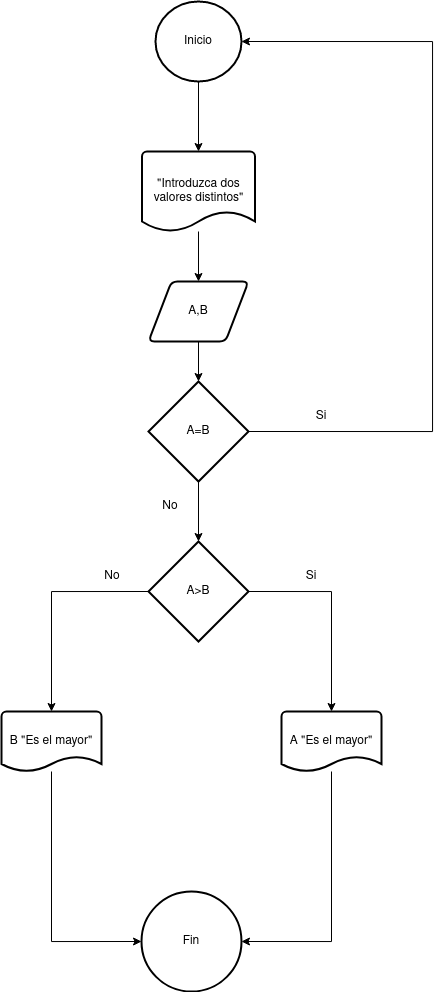

The diagram above was exported from draw.io. Its source (the exported page's mxGraphModel, read from the mxfile embedded in the PNG):
<mxGraphModel dx="1594" dy="757" grid="1" gridSize="10" guides="1" tooltips="1" connect="1" arrows="1" fold="1" page="1" pageScale="1" pageWidth="827" pageHeight="1169" math="0" shadow="0">
  <root>
    <mxCell id="0" />
    <mxCell id="1" parent="0" />
    <mxCell id="crCHWKVXvhB4SZskEaO1-2" value="Inicio" style="strokeWidth=2;html=1;shape=mxgraph.flowchart.start_2;whiteSpace=wrap;labelBackgroundColor=none;" vertex="1" parent="1">
      <mxGeometry x="364" y="80" width="86" height="80" as="geometry" />
    </mxCell>
    <mxCell id="crCHWKVXvhB4SZskEaO1-7" style="edgeStyle=orthogonalEdgeStyle;rounded=0;orthogonalLoop=1;jettySize=auto;html=1;entryX=0.5;entryY=0;entryDx=0;entryDy=0;" edge="1" parent="1" source="crCHWKVXvhB4SZskEaO1-4" target="crCHWKVXvhB4SZskEaO1-6">
      <mxGeometry relative="1" as="geometry" />
    </mxCell>
    <mxCell id="crCHWKVXvhB4SZskEaO1-4" value="&quot;Introduzca dos valores distintos&quot;" style="strokeWidth=2;html=1;shape=mxgraph.flowchart.document2;whiteSpace=wrap;size=0.25;" vertex="1" parent="1">
      <mxGeometry x="350.5" y="230" width="113" height="80" as="geometry" />
    </mxCell>
    <mxCell id="crCHWKVXvhB4SZskEaO1-5" style="edgeStyle=orthogonalEdgeStyle;rounded=0;orthogonalLoop=1;jettySize=auto;html=1;exitX=0.5;exitY=1;exitDx=0;exitDy=0;exitPerimeter=0;entryX=0.5;entryY=0;entryDx=0;entryDy=0;entryPerimeter=0;" edge="1" parent="1" source="crCHWKVXvhB4SZskEaO1-2" target="crCHWKVXvhB4SZskEaO1-4">
      <mxGeometry relative="1" as="geometry" />
    </mxCell>
    <mxCell id="crCHWKVXvhB4SZskEaO1-6" value="A,B" style="shape=parallelogram;html=1;strokeWidth=2;perimeter=parallelogramPerimeter;whiteSpace=wrap;rounded=1;arcSize=12;size=0.23;" vertex="1" parent="1">
      <mxGeometry x="357" y="360" width="100" height="60" as="geometry" />
    </mxCell>
    <mxCell id="crCHWKVXvhB4SZskEaO1-8" value="A=B" style="strokeWidth=2;html=1;shape=mxgraph.flowchart.decision;whiteSpace=wrap;" vertex="1" parent="1">
      <mxGeometry x="357" y="460" width="100" height="100" as="geometry" />
    </mxCell>
    <mxCell id="crCHWKVXvhB4SZskEaO1-9" style="edgeStyle=orthogonalEdgeStyle;rounded=0;orthogonalLoop=1;jettySize=auto;html=1;exitX=0.5;exitY=1;exitDx=0;exitDy=0;entryX=0.5;entryY=0;entryDx=0;entryDy=0;entryPerimeter=0;" edge="1" parent="1" source="crCHWKVXvhB4SZskEaO1-6" target="crCHWKVXvhB4SZskEaO1-8">
      <mxGeometry relative="1" as="geometry" />
    </mxCell>
    <mxCell id="crCHWKVXvhB4SZskEaO1-10" style="edgeStyle=orthogonalEdgeStyle;rounded=0;orthogonalLoop=1;jettySize=auto;html=1;exitX=1;exitY=0.5;exitDx=0;exitDy=0;exitPerimeter=0;entryX=1;entryY=0.5;entryDx=0;entryDy=0;entryPerimeter=0;" edge="1" parent="1" source="crCHWKVXvhB4SZskEaO1-8" target="crCHWKVXvhB4SZskEaO1-2">
      <mxGeometry relative="1" as="geometry">
        <mxPoint x="640" y="260" as="targetPoint" />
        <Array as="points">
          <mxPoint x="641" y="510" />
          <mxPoint x="641" y="120" />
        </Array>
      </mxGeometry>
    </mxCell>
    <mxCell id="crCHWKVXvhB4SZskEaO1-12" value="A&amp;gt;B" style="strokeWidth=2;html=1;shape=mxgraph.flowchart.decision;whiteSpace=wrap;" vertex="1" parent="1">
      <mxGeometry x="357" y="620" width="100" height="100" as="geometry" />
    </mxCell>
    <mxCell id="crCHWKVXvhB4SZskEaO1-13" style="edgeStyle=orthogonalEdgeStyle;rounded=0;orthogonalLoop=1;jettySize=auto;html=1;entryX=0.5;entryY=0;entryDx=0;entryDy=0;entryPerimeter=0;" edge="1" parent="1" source="crCHWKVXvhB4SZskEaO1-8" target="crCHWKVXvhB4SZskEaO1-12">
      <mxGeometry relative="1" as="geometry" />
    </mxCell>
    <mxCell id="crCHWKVXvhB4SZskEaO1-14" value="Si" style="text;html=1;strokeColor=none;fillColor=none;align=center;verticalAlign=middle;whiteSpace=wrap;rounded=0;" vertex="1" parent="1">
      <mxGeometry x="500" y="480" width="60" height="30" as="geometry" />
    </mxCell>
    <mxCell id="crCHWKVXvhB4SZskEaO1-15" value="No" style="text;html=1;strokeColor=none;fillColor=none;align=center;verticalAlign=middle;whiteSpace=wrap;rounded=0;" vertex="1" parent="1">
      <mxGeometry x="357" y="570" width="44" height="30" as="geometry" />
    </mxCell>
    <mxCell id="crCHWKVXvhB4SZskEaO1-16" value="B &quot;Es el mayor&quot;" style="strokeWidth=2;html=1;shape=mxgraph.flowchart.document2;whiteSpace=wrap;size=0.25;" vertex="1" parent="1">
      <mxGeometry x="210" y="790" width="100" height="60" as="geometry" />
    </mxCell>
    <mxCell id="crCHWKVXvhB4SZskEaO1-28" style="edgeStyle=orthogonalEdgeStyle;rounded=0;orthogonalLoop=1;jettySize=auto;html=1;entryX=1;entryY=0.5;entryDx=0;entryDy=0;entryPerimeter=0;" edge="1" parent="1" source="crCHWKVXvhB4SZskEaO1-17" target="crCHWKVXvhB4SZskEaO1-20">
      <mxGeometry relative="1" as="geometry">
        <mxPoint x="540" y="1020" as="targetPoint" />
        <Array as="points">
          <mxPoint x="540" y="1020" />
        </Array>
      </mxGeometry>
    </mxCell>
    <mxCell id="crCHWKVXvhB4SZskEaO1-17" value="A &quot;Es el mayor&quot;" style="strokeWidth=2;html=1;shape=mxgraph.flowchart.document2;whiteSpace=wrap;size=0.25;" vertex="1" parent="1">
      <mxGeometry x="490" y="790" width="100" height="60" as="geometry" />
    </mxCell>
    <mxCell id="crCHWKVXvhB4SZskEaO1-18" style="edgeStyle=orthogonalEdgeStyle;rounded=0;orthogonalLoop=1;jettySize=auto;html=1;exitX=0;exitY=0.5;exitDx=0;exitDy=0;exitPerimeter=0;entryX=0.5;entryY=0;entryDx=0;entryDy=0;entryPerimeter=0;" edge="1" parent="1" source="crCHWKVXvhB4SZskEaO1-12" target="crCHWKVXvhB4SZskEaO1-16">
      <mxGeometry relative="1" as="geometry" />
    </mxCell>
    <mxCell id="crCHWKVXvhB4SZskEaO1-19" style="edgeStyle=orthogonalEdgeStyle;rounded=0;orthogonalLoop=1;jettySize=auto;html=1;exitX=1;exitY=0.5;exitDx=0;exitDy=0;exitPerimeter=0;entryX=0.5;entryY=0;entryDx=0;entryDy=0;entryPerimeter=0;" edge="1" parent="1" source="crCHWKVXvhB4SZskEaO1-12" target="crCHWKVXvhB4SZskEaO1-17">
      <mxGeometry relative="1" as="geometry" />
    </mxCell>
    <mxCell id="crCHWKVXvhB4SZskEaO1-20" value="Fin" style="strokeWidth=2;html=1;shape=mxgraph.flowchart.start_2;whiteSpace=wrap;" vertex="1" parent="1">
      <mxGeometry x="350" y="970" width="100" height="100" as="geometry" />
    </mxCell>
    <mxCell id="crCHWKVXvhB4SZskEaO1-27" style="edgeStyle=orthogonalEdgeStyle;rounded=0;orthogonalLoop=1;jettySize=auto;html=1;entryX=0;entryY=0.5;entryDx=0;entryDy=0;entryPerimeter=0;" edge="1" parent="1" source="crCHWKVXvhB4SZskEaO1-16" target="crCHWKVXvhB4SZskEaO1-20">
      <mxGeometry relative="1" as="geometry">
        <Array as="points">
          <mxPoint x="260" y="1020" />
        </Array>
      </mxGeometry>
    </mxCell>
    <mxCell id="crCHWKVXvhB4SZskEaO1-29" value="Si" style="text;html=1;strokeColor=none;fillColor=none;align=center;verticalAlign=middle;whiteSpace=wrap;rounded=0;" vertex="1" parent="1">
      <mxGeometry x="490" y="640" width="60" height="30" as="geometry" />
    </mxCell>
    <mxCell id="crCHWKVXvhB4SZskEaO1-30" value="No" style="text;html=1;strokeColor=none;fillColor=none;align=center;verticalAlign=middle;whiteSpace=wrap;rounded=0;" vertex="1" parent="1">
      <mxGeometry x="291" y="640" width="60" height="30" as="geometry" />
    </mxCell>
  </root>
</mxGraphModel>